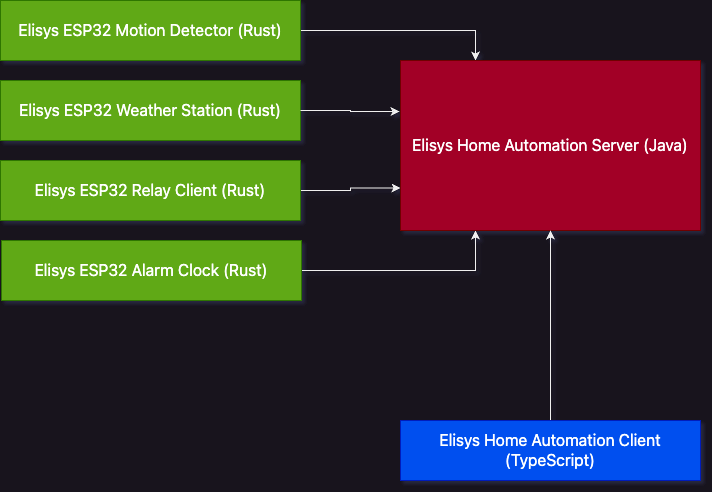

The diagram above was exported from draw.io. Its source (the exported page's mxGraphModel, read from the mxfile embedded in the PNG):
<mxGraphModel dx="973" dy="743" grid="1" gridSize="10" guides="1" tooltips="1" connect="1" arrows="1" fold="1" page="1" pageScale="1" pageWidth="827" pageHeight="1169" math="0" shadow="0">
  <root>
    <mxCell id="0" />
    <mxCell id="1" parent="0" />
    <mxCell id="XqXIlG6U6oeBgcaxkroM-8" style="edgeStyle=orthogonalEdgeStyle;rounded=0;orthogonalLoop=1;jettySize=auto;html=1;entryX=0.25;entryY=0;entryDx=0;entryDy=0;" edge="1" parent="1" source="XqXIlG6U6oeBgcaxkroM-1" target="XqXIlG6U6oeBgcaxkroM-5">
      <mxGeometry relative="1" as="geometry" />
    </mxCell>
    <mxCell id="XqXIlG6U6oeBgcaxkroM-1" value="&lt;div style=&quot;&quot;&gt;&lt;a style=&quot;background-color: transparent; font-family: -apple-system, &amp;quot;system-ui&amp;quot;, &amp;quot;Segoe UI&amp;quot;, &amp;quot;Noto Sans&amp;quot;, Helvetica, Arial, sans-serif, &amp;quot;Apple Color Emoji&amp;quot;, &amp;quot;Segoe UI Emoji&amp;quot;; font-size: 16px; box-sizing: border-box; color: var(--fgColor-accent, var(--color-accent-fg)); text-underline-offset: 0.2rem;&quot; href=&quot;https://github.com/goto-eof/esp32-motion-detector-and-server-notifier-rust&quot;&gt;Elisys ESP32 Motion Detector (Rust)&lt;/a&gt;&lt;/div&gt;" style="rounded=0;whiteSpace=wrap;html=1;align=center;fillColor=#60a917;fontColor=#ffffff;strokeColor=#2D7600;" vertex="1" parent="1">
      <mxGeometry x="90" y="220" width="300" height="60" as="geometry" />
    </mxCell>
    <mxCell id="XqXIlG6U6oeBgcaxkroM-2" value="&lt;div style=&quot;&quot;&gt;&lt;a href=&quot;https://github.com/goto-eof/esp32-motion-detector-and-server-notifier-rust&quot; style=&quot;background-color: transparent; font-family: -apple-system, &amp;quot;system-ui&amp;quot;, &amp;quot;Segoe UI&amp;quot;, &amp;quot;Noto Sans&amp;quot;, Helvetica, Arial, sans-serif, &amp;quot;Apple Color Emoji&amp;quot;, &amp;quot;Segoe UI Emoji&amp;quot;; font-size: 16px; box-sizing: border-box; color: var(--fgColor-accent, var(--color-accent-fg)); text-underline-offset: 0.2rem;&quot;&gt;Elisys ESP32 Weather Station (Rust)&lt;/a&gt;&lt;/div&gt;" style="rounded=0;whiteSpace=wrap;html=1;align=center;fillColor=#60a917;fontColor=#ffffff;strokeColor=#2D7600;" vertex="1" parent="1">
      <mxGeometry x="90" y="300" width="300" height="60" as="geometry" />
    </mxCell>
    <mxCell id="XqXIlG6U6oeBgcaxkroM-11" style="edgeStyle=orthogonalEdgeStyle;rounded=0;orthogonalLoop=1;jettySize=auto;html=1;entryX=0;entryY=0.75;entryDx=0;entryDy=0;" edge="1" parent="1" source="XqXIlG6U6oeBgcaxkroM-3" target="XqXIlG6U6oeBgcaxkroM-5">
      <mxGeometry relative="1" as="geometry" />
    </mxCell>
    <mxCell id="XqXIlG6U6oeBgcaxkroM-3" value="&lt;div style=&quot;&quot;&gt;&lt;a style=&quot;background-color: transparent; font-family: -apple-system, &amp;quot;system-ui&amp;quot;, &amp;quot;Segoe UI&amp;quot;, &amp;quot;Noto Sans&amp;quot;, Helvetica, Arial, sans-serif, &amp;quot;Apple Color Emoji&amp;quot;, &amp;quot;Segoe UI Emoji&amp;quot;; font-size: 16px; box-sizing: border-box; color: var(--fgColor-accent, var(--color-accent-fg)); text-underline-offset: 0.2rem;&quot; href=&quot;https://github.com/goto-eof/esp32-motion-detector-and-server-notifier-rust&quot;&gt;Elisys ESP32 Relay Client (Rust)&lt;/a&gt;&lt;/div&gt;" style="rounded=0;whiteSpace=wrap;html=1;align=center;fillColor=#60a917;fontColor=#ffffff;strokeColor=#2D7600;" vertex="1" parent="1">
      <mxGeometry x="90" y="380" width="300" height="60" as="geometry" />
    </mxCell>
    <mxCell id="XqXIlG6U6oeBgcaxkroM-9" style="edgeStyle=orthogonalEdgeStyle;rounded=0;orthogonalLoop=1;jettySize=auto;html=1;entryX=0.25;entryY=1;entryDx=0;entryDy=0;" edge="1" parent="1" source="XqXIlG6U6oeBgcaxkroM-4" target="XqXIlG6U6oeBgcaxkroM-5">
      <mxGeometry relative="1" as="geometry" />
    </mxCell>
    <mxCell id="XqXIlG6U6oeBgcaxkroM-4" value="&lt;div style=&quot;&quot;&gt;&lt;a href=&quot;https://github.com/goto-eof/esp32-motion-detector-and-server-notifier-rust&quot; style=&quot;background-color: transparent; font-family: -apple-system, &amp;quot;system-ui&amp;quot;, &amp;quot;Segoe UI&amp;quot;, &amp;quot;Noto Sans&amp;quot;, Helvetica, Arial, sans-serif, &amp;quot;Apple Color Emoji&amp;quot;, &amp;quot;Segoe UI Emoji&amp;quot;; font-size: 16px; box-sizing: border-box; color: var(--fgColor-accent, var(--color-accent-fg)); text-underline-offset: 0.2rem;&quot;&gt;Elisys ESP32 Alarm Clock (Rust)&lt;/a&gt;&lt;/div&gt;" style="rounded=0;whiteSpace=wrap;html=1;align=center;fillColor=#60a917;fontColor=#ffffff;strokeColor=#2D7600;" vertex="1" parent="1">
      <mxGeometry x="91" y="460" width="300" height="60" as="geometry" />
    </mxCell>
    <mxCell id="XqXIlG6U6oeBgcaxkroM-5" value="&lt;div style=&quot;&quot;&gt;&lt;a href=&quot;https://github.com/goto-eof/esp32-motion-detector-and-server-notifier-rust&quot; style=&quot;background-color: transparent; font-family: -apple-system, &amp;quot;system-ui&amp;quot;, &amp;quot;Segoe UI&amp;quot;, &amp;quot;Noto Sans&amp;quot;, Helvetica, Arial, sans-serif, &amp;quot;Apple Color Emoji&amp;quot;, &amp;quot;Segoe UI Emoji&amp;quot;; font-size: 16px; box-sizing: border-box; color: var(--fgColor-accent, var(--color-accent-fg)); text-underline-offset: 0.2rem;&quot;&gt;Elisys Home Automation Server (Java)&lt;/a&gt;&lt;/div&gt;" style="rounded=0;whiteSpace=wrap;html=1;align=center;fillColor=#a20025;fontColor=#ffffff;strokeColor=#6F0000;" vertex="1" parent="1">
      <mxGeometry x="490" y="280" width="300" height="170" as="geometry" />
    </mxCell>
    <mxCell id="XqXIlG6U6oeBgcaxkroM-7" style="edgeStyle=orthogonalEdgeStyle;rounded=0;orthogonalLoop=1;jettySize=auto;html=1;entryX=0.5;entryY=1;entryDx=0;entryDy=0;" edge="1" parent="1" source="XqXIlG6U6oeBgcaxkroM-6" target="XqXIlG6U6oeBgcaxkroM-5">
      <mxGeometry relative="1" as="geometry" />
    </mxCell>
    <mxCell id="XqXIlG6U6oeBgcaxkroM-6" value="&lt;div style=&quot;&quot;&gt;&lt;a style=&quot;color: var(--fgColor-accent, var(--color-accent-fg)); background-color: transparent; font-family: -apple-system, &amp;quot;system-ui&amp;quot;, &amp;quot;Segoe UI&amp;quot;, &amp;quot;Noto Sans&amp;quot;, Helvetica, Arial, sans-serif, &amp;quot;Apple Color Emoji&amp;quot;, &amp;quot;Segoe UI Emoji&amp;quot;; font-size: 16px; box-sizing: border-box; text-underline-offset: 0.2rem;&quot; href=&quot;https://github.com/goto-eof/esp32-motion-detector-and-server-notifier-rust&quot;&gt;Elisys Home Automation Client (TypeScript)&lt;/a&gt;&lt;br&gt;&lt;/div&gt;" style="rounded=0;whiteSpace=wrap;html=1;align=center;fillColor=#0050ef;fontColor=#ffffff;strokeColor=#001DBC;" vertex="1" parent="1">
      <mxGeometry x="490" y="640" width="300" height="60" as="geometry" />
    </mxCell>
    <mxCell id="XqXIlG6U6oeBgcaxkroM-10" style="edgeStyle=orthogonalEdgeStyle;rounded=0;orthogonalLoop=1;jettySize=auto;html=1;entryX=-0.003;entryY=0.3;entryDx=0;entryDy=0;entryPerimeter=0;" edge="1" parent="1" source="XqXIlG6U6oeBgcaxkroM-2" target="XqXIlG6U6oeBgcaxkroM-5">
      <mxGeometry relative="1" as="geometry" />
    </mxCell>
  </root>
</mxGraphModel>